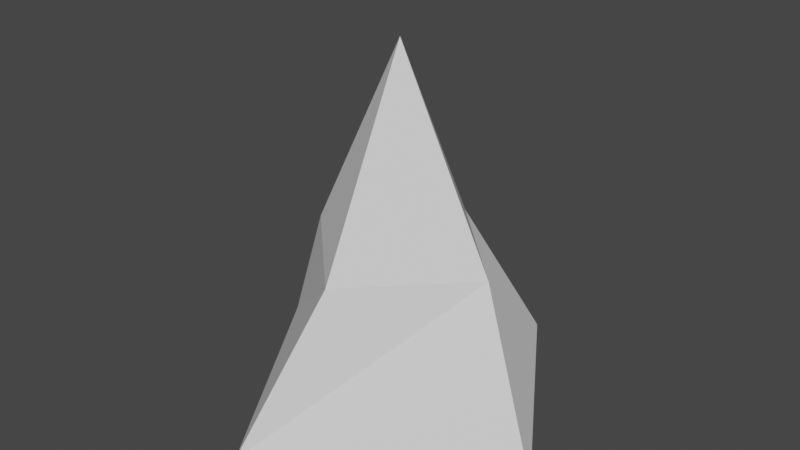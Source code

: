 # Source: spires02.blend  (saved by Blender 2.81.16; exported with 4.5.12 LTS)
import bpy
from mathutils import Matrix  # noqa: F401  (used for matrix-valued properties, if any)

bpy.ops.wm.read_factory_settings(use_empty=True)
scene = bpy.context.scene
scene.name = 'Scene'

# ---- collections
col_collection = bpy.data.collections.new('Collection'); scene.collection.children.link(col_collection)

# ---- world
world_world = bpy.data.worlds.new('World'); scene.world = world_world
world_world.use_nodes = True; world_world.node_tree.nodes.clear()
_N = world_world.node_tree.nodes; _L = world_world.node_tree.links
n0 = _N.new('ShaderNodeOutputWorld'); n0.name = 'World Output'; n0.location = (300, 300)
n1 = _N.new('ShaderNodeBackground'); n1.name = 'Background'; n1.location = (10, 300)
n1.inputs[0].default_value = (0.05088, 0.05088, 0.05088, 1.0)
_L.new(n1.outputs[0], n0.inputs[0])
n0.is_active_output = True
world_world.color = (0.05088, 0.05088, 0.05088)
world_world.use_sun_shadow = False
world_world.sun_shadow_jitter_overblur = 0.0

# ---- meshes
me_cone = bpy.data.meshes.new('Cone')
me_cone.from_pydata([(5.96e-08, 1.0, 1.551), (1.0, -2.881e-08, 1.551), (-2.782e-08, -1.0, 1.551), (-1.0, 2.683e-08, 1.551), (5.96e-08, 1.49e-08, 3.551), (0.4085, 1.808, 0.0), (1.808, -0.4085, 0.0), (-0.4085, -1.808, 0.0), (-1.808, 0.4085, 0.0)], [], [(0, 4, 1), (1, 4, 2), (2, 4, 3), (3, 4, 0), (0, 1, 6, 5), (5, 6, 7, 8), (3, 0, 5, 8), (2, 3, 8, 7), (1, 2, 7, 6)])
_uv = me_cone.uv_layers.new(name='UVMap')
_uv.uv.foreach_set('vector', [0.25, 0.49, 0.25, 0.25, 0.49, 0.25, 0.49, 0.25, 0.25, 0.25, 0.25, 0.01, 0.25, 0.01, 0.25, 0.25, 0.01, 0.25, 0.01, 0.25, 0.25, 0.25, 0.25, 0.49, 0.25, 0.49, 0.49, 0.25, 0.49, 0.25, 0.25, 0.49, 0.75, 0.49, 0.99, 0.25, 0.75, 0.01, 0.51, 0.25, 0.01, 0.25, 0.25, 0.49, 0.25, 0.49, 0.01, 0.25, 0.25, 0.01, 0.01, 0.25, 0.01, 0.25, 0.25, 0.01, 0.49, 0.25, 0.25, 0.01, 0.25, 0.01, 0.49, 0.25])
me_cone.use_remesh_fix_poles = True
me_cone.use_remesh_preserve_attributes = False
me_cone.use_mirror_vertex_groups = False
me_cone.update()

# ---- objects
ob_spire = bpy.data.objects.new('spire', me_cone)

# ---- transforms, parenting, visibility, modifiers, constraints
ob_spire.location = (-5.96e-08, -1.49e-08, 0.0)
ob_spire.lineart.crease_threshold = 0.0

# ---- collection membership
scene.collection.objects.link(ob_spire)

# ---- scene / render settings (as saved in the file)
scene.frame_start = 1; scene.frame_end = 250; scene.frame_set(1)
scene.render.engine = 'BLENDER_EEVEE_NEXT'
scene.cycles.use_denoising = False
scene.cycles.samples = 128
scene.cycles.sampling_pattern = 'TABULATED_SOBOL'
scene.cycles.use_adaptive_sampling = False
scene.cycles.use_light_tree = False
scene.view_settings.view_transform = 'Filmic'
bpy.context.view_layer.update()

# ---- added for rendering (the .blend has no active camera and no usable light): camera, sun
cam_auto = bpy.data.cameras.new('AutoCamera')
cam_auto.lens = 50.0
cam_auto.sensor_width = 36.0
cam_auto.clip_end = 1000.0
ob_auto_camera = bpy.data.objects.new('AutoCamera', cam_auto)
scene.collection.objects.link(ob_auto_camera)
ob_auto_camera.location = (5.75949, -6.91139, 6.38307)
ob_auto_camera.rotation_euler = (1.09748, -7.21219e-08, 0.694738)
scene.camera = ob_auto_camera
light_auto_sun = bpy.data.lights.new('AutoSun', 'SUN')
light_auto_sun.energy = 3.0
light_auto_sun.angle = 0.0523599
ob_auto_sun = bpy.data.objects.new('AutoSun', light_auto_sun)
scene.collection.objects.link(ob_auto_sun)
ob_auto_sun.rotation_euler = (0.872665, 0.174533, 0.523599)
bpy.context.view_layer.update()

